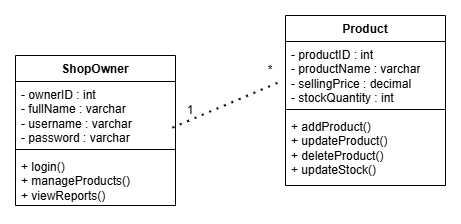

The diagram above was exported from draw.io. Its source (the exported page's mxGraphModel, read from the mxfile embedded in the PNG):
<mxGraphModel dx="1542" dy="805" grid="1" gridSize="10" guides="1" tooltips="1" connect="1" arrows="1" fold="1" page="1" pageScale="1" pageWidth="4681" pageHeight="3300" math="0" shadow="0">
  <root>
    <mxCell id="0" />
    <mxCell id="1" parent="0" />
    <mxCell id="dQZm9js-dMW6dwFEjDrZ-1" parent="1" style="swimlane;fontStyle=1;align=center;verticalAlign=top;childLayout=stackLayout;horizontal=1;startSize=26;horizontalStack=0;resizeParent=1;resizeParentMax=0;resizeLast=0;collapsible=1;marginBottom=0;whiteSpace=wrap;html=1;" value="ShopOwner " vertex="1">
      <mxGeometry height="150" width="160" x="700" y="370" as="geometry" />
    </mxCell>
    <mxCell id="dQZm9js-dMW6dwFEjDrZ-2" parent="dQZm9js-dMW6dwFEjDrZ-1" style="text;strokeColor=none;fillColor=none;align=left;verticalAlign=top;spacingLeft=4;spacingRight=4;overflow=hidden;rotatable=0;points=[[0,0.5],[1,0.5]];portConstraint=eastwest;whiteSpace=wrap;html=1;" value="&lt;div&gt;- ownerID : int&lt;/div&gt;&lt;div&gt;- fullName : varchar&lt;/div&gt;&lt;div&gt;- username : varchar&lt;/div&gt;&lt;div&gt;- password : varchar&lt;/div&gt;" vertex="1">
      <mxGeometry height="64" width="160" y="26" as="geometry" />
    </mxCell>
    <mxCell id="dQZm9js-dMW6dwFEjDrZ-3" parent="dQZm9js-dMW6dwFEjDrZ-1" style="line;strokeWidth=1;fillColor=none;align=left;verticalAlign=middle;spacingTop=-1;spacingLeft=3;spacingRight=3;rotatable=0;labelPosition=right;points=[];portConstraint=eastwest;strokeColor=inherit;" value="" vertex="1">
      <mxGeometry height="8" width="160" y="90" as="geometry" />
    </mxCell>
    <mxCell id="dQZm9js-dMW6dwFEjDrZ-4" parent="dQZm9js-dMW6dwFEjDrZ-1" style="text;strokeColor=none;fillColor=none;align=left;verticalAlign=top;spacingLeft=4;spacingRight=4;overflow=hidden;rotatable=0;points=[[0,0.5],[1,0.5]];portConstraint=eastwest;whiteSpace=wrap;html=1;" value="&lt;div&gt;+ login()&lt;/div&gt;&lt;div&gt;+ manageProducts()&lt;/div&gt;&lt;div&gt;+ viewReports()&lt;/div&gt;" vertex="1">
      <mxGeometry height="52" width="160" y="98" as="geometry" />
    </mxCell>
    <mxCell id="dQZm9js-dMW6dwFEjDrZ-5" parent="1" style="swimlane;fontStyle=1;align=center;verticalAlign=top;childLayout=stackLayout;horizontal=1;startSize=26;horizontalStack=0;resizeParent=1;resizeParentMax=0;resizeLast=0;collapsible=1;marginBottom=0;whiteSpace=wrap;html=1;" value="Product" vertex="1">
      <mxGeometry height="170" width="160" x="970" y="330" as="geometry" />
    </mxCell>
    <mxCell id="dQZm9js-dMW6dwFEjDrZ-6" parent="dQZm9js-dMW6dwFEjDrZ-5" style="text;strokeColor=none;fillColor=none;align=left;verticalAlign=top;spacingLeft=4;spacingRight=4;overflow=hidden;rotatable=0;points=[[0,0.5],[1,0.5]];portConstraint=eastwest;whiteSpace=wrap;html=1;" value="&lt;div&gt;- productID : int&lt;/div&gt;&lt;div&gt;- productName : varchar&lt;/div&gt;&lt;div&gt;- sellingPrice : decimal&lt;/div&gt;&lt;div&gt;- stockQuantity : int&lt;/div&gt;" vertex="1">
      <mxGeometry height="64" width="160" y="26" as="geometry" />
    </mxCell>
    <mxCell id="dQZm9js-dMW6dwFEjDrZ-7" parent="dQZm9js-dMW6dwFEjDrZ-5" style="line;strokeWidth=1;fillColor=none;align=left;verticalAlign=middle;spacingTop=-1;spacingLeft=3;spacingRight=3;rotatable=0;labelPosition=right;points=[];portConstraint=eastwest;strokeColor=inherit;" value="" vertex="1">
      <mxGeometry height="8" width="160" y="90" as="geometry" />
    </mxCell>
    <mxCell id="dQZm9js-dMW6dwFEjDrZ-8" parent="dQZm9js-dMW6dwFEjDrZ-5" style="text;strokeColor=none;fillColor=none;align=left;verticalAlign=top;spacingLeft=4;spacingRight=4;overflow=hidden;rotatable=0;points=[[0,0.5],[1,0.5]];portConstraint=eastwest;whiteSpace=wrap;html=1;" value="&lt;div&gt;+ addProduct()&lt;/div&gt;&lt;div&gt;+ updateProduct()&lt;/div&gt;&lt;div&gt;+ deleteProduct()&lt;/div&gt;&lt;div&gt;+ updateStock()&lt;/div&gt;" vertex="1">
      <mxGeometry height="72" width="160" y="98" as="geometry" />
    </mxCell>
    <mxCell id="dQZm9js-dMW6dwFEjDrZ-10" edge="1" parent="1" source="dQZm9js-dMW6dwFEjDrZ-2" style="endArrow=none;dashed=1;html=1;dashPattern=1 3;strokeWidth=2;rounded=0;exitX=0.984;exitY=0.728;exitDx=0;exitDy=0;exitPerimeter=0;entryX=-0.017;entryY=0.622;entryDx=0;entryDy=0;entryPerimeter=0;" target="dQZm9js-dMW6dwFEjDrZ-6" value="">
      <mxGeometry height="50" relative="1" width="50" as="geometry">
        <mxPoint x="920" y="480" as="sourcePoint" />
        <mxPoint x="970" y="430" as="targetPoint" />
      </mxGeometry>
    </mxCell>
    <mxCell id="dQZm9js-dMW6dwFEjDrZ-12" parent="1" style="text;html=1;whiteSpace=wrap;strokeColor=none;fillColor=none;align=center;verticalAlign=middle;rounded=0;" value="1" vertex="1">
      <mxGeometry height="30" width="30" x="860" y="410" as="geometry" />
    </mxCell>
    <mxCell id="dQZm9js-dMW6dwFEjDrZ-14" parent="1" style="text;html=1;whiteSpace=wrap;strokeColor=none;fillColor=none;align=center;verticalAlign=middle;rounded=0;" value="*" vertex="1">
      <mxGeometry height="30" width="30" x="940" y="370" as="geometry" />
    </mxCell>
  </root>
</mxGraphModel>